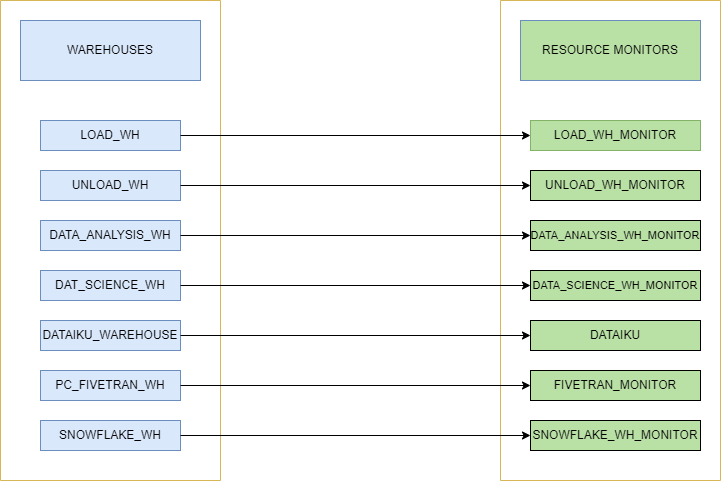

The diagram above was exported from draw.io. Its source (the exported page's mxGraphModel, read from the mxfile embedded in the PNG):
<mxGraphModel dx="1021" dy="462" grid="1" gridSize="10" guides="1" tooltips="1" connect="1" arrows="1" fold="1" page="1" pageScale="1" pageWidth="850" pageHeight="1100" math="0" shadow="0">
  <root>
    <mxCell id="0" />
    <mxCell id="1" parent="0" />
    <mxCell id="49X1NChKhrxkOFgxFyBd-10" value="" style="swimlane;startSize=0;fillColor=#FFE599;strokeColor=#d6b656;" vertex="1" parent="1">
      <mxGeometry x="30" y="90" width="220" height="480" as="geometry" />
    </mxCell>
    <mxCell id="49X1NChKhrxkOFgxFyBd-4" value="SNOWFLAKE_WH" style="rounded=0;whiteSpace=wrap;html=1;fillColor=#dae8fc;strokeColor=#6c8ebf;" vertex="1" parent="49X1NChKhrxkOFgxFyBd-10">
      <mxGeometry x="40" y="420" width="140" height="30" as="geometry" />
    </mxCell>
    <mxCell id="49X1NChKhrxkOFgxFyBd-5" value="PC_FIVETRAN_WH" style="rounded=0;whiteSpace=wrap;html=1;fillColor=#dae8fc;strokeColor=#6c8ebf;" vertex="1" parent="49X1NChKhrxkOFgxFyBd-10">
      <mxGeometry x="40" y="370" width="140" height="30" as="geometry" />
    </mxCell>
    <mxCell id="49X1NChKhrxkOFgxFyBd-6" value="DATAIKU_WAREHOUSE" style="rounded=0;whiteSpace=wrap;html=1;fillColor=#dae8fc;strokeColor=#6c8ebf;" vertex="1" parent="49X1NChKhrxkOFgxFyBd-10">
      <mxGeometry x="40" y="320" width="140" height="30" as="geometry" />
    </mxCell>
    <mxCell id="49X1NChKhrxkOFgxFyBd-8" value="DAT_SCIENCE_WH" style="rounded=0;whiteSpace=wrap;html=1;fillColor=#dae8fc;strokeColor=#6c8ebf;" vertex="1" parent="49X1NChKhrxkOFgxFyBd-10">
      <mxGeometry x="40" y="270" width="140" height="30" as="geometry" />
    </mxCell>
    <mxCell id="49X1NChKhrxkOFgxFyBd-7" value="DATA_ANALYSIS_WH" style="rounded=0;whiteSpace=wrap;html=1;fillColor=#dae8fc;strokeColor=#6c8ebf;" vertex="1" parent="49X1NChKhrxkOFgxFyBd-10">
      <mxGeometry x="40" y="220" width="140" height="30" as="geometry" />
    </mxCell>
    <mxCell id="49X1NChKhrxkOFgxFyBd-1" value="UNLOAD_WH" style="rounded=0;whiteSpace=wrap;html=1;fillColor=#dae8fc;strokeColor=#6c8ebf;" vertex="1" parent="49X1NChKhrxkOFgxFyBd-10">
      <mxGeometry x="40" y="170" width="140" height="30" as="geometry" />
    </mxCell>
    <mxCell id="49X1NChKhrxkOFgxFyBd-3" value="LOAD_WH" style="rounded=0;whiteSpace=wrap;html=1;fillColor=#dae8fc;strokeColor=#6c8ebf;" vertex="1" parent="49X1NChKhrxkOFgxFyBd-10">
      <mxGeometry x="40" y="120" width="140" height="30" as="geometry" />
    </mxCell>
    <mxCell id="49X1NChKhrxkOFgxFyBd-11" value="WAREHOUSES" style="rounded=0;whiteSpace=wrap;html=1;fillColor=#dae8fc;strokeColor=#6c8ebf;" vertex="1" parent="49X1NChKhrxkOFgxFyBd-10">
      <mxGeometry x="20" y="20" width="180" height="60" as="geometry" />
    </mxCell>
    <mxCell id="49X1NChKhrxkOFgxFyBd-12" value="" style="swimlane;startSize=0;fillColor=#FFE599;strokeColor=#d6b656;" vertex="1" parent="1">
      <mxGeometry x="530" y="90" width="220" height="480" as="geometry" />
    </mxCell>
    <mxCell id="49X1NChKhrxkOFgxFyBd-13" value="SNOWFLAKE_WH_MONITOR" style="rounded=0;whiteSpace=wrap;html=1;fillColor=#B9E0A5;" vertex="1" parent="49X1NChKhrxkOFgxFyBd-12">
      <mxGeometry x="30" y="420" width="170" height="30" as="geometry" />
    </mxCell>
    <mxCell id="49X1NChKhrxkOFgxFyBd-14" value="FIVETRAN_MONITOR" style="rounded=0;whiteSpace=wrap;html=1;fillColor=#B9E0A5;" vertex="1" parent="49X1NChKhrxkOFgxFyBd-12">
      <mxGeometry x="30" y="370" width="170" height="30" as="geometry" />
    </mxCell>
    <mxCell id="49X1NChKhrxkOFgxFyBd-15" value="DATAIKU" style="rounded=0;whiteSpace=wrap;html=1;fillColor=#B9E0A5;" vertex="1" parent="49X1NChKhrxkOFgxFyBd-12">
      <mxGeometry x="30" y="320" width="170" height="30" as="geometry" />
    </mxCell>
    <mxCell id="49X1NChKhrxkOFgxFyBd-16" value="&lt;font style=&quot;font-size: 11px&quot;&gt;DATA_SCIENCE_WH_MONITOR&lt;/font&gt;" style="rounded=0;whiteSpace=wrap;html=1;fillColor=#B9E0A5;" vertex="1" parent="49X1NChKhrxkOFgxFyBd-12">
      <mxGeometry x="30" y="270" width="170" height="30" as="geometry" />
    </mxCell>
    <mxCell id="49X1NChKhrxkOFgxFyBd-17" value="&lt;font style=&quot;font-size: 11px&quot;&gt;DATA_ANALYSIS_WH_MONITOR&lt;/font&gt;" style="rounded=0;whiteSpace=wrap;html=1;fillColor=#B9E0A5;" vertex="1" parent="49X1NChKhrxkOFgxFyBd-12">
      <mxGeometry x="30" y="220" width="170" height="30" as="geometry" />
    </mxCell>
    <mxCell id="49X1NChKhrxkOFgxFyBd-18" value="UNLOAD_WH_MONITOR" style="rounded=0;whiteSpace=wrap;html=1;fillColor=#B9E0A5;" vertex="1" parent="49X1NChKhrxkOFgxFyBd-12">
      <mxGeometry x="30" y="170" width="170" height="30" as="geometry" />
    </mxCell>
    <mxCell id="49X1NChKhrxkOFgxFyBd-19" value="LOAD_WH_MONITOR" style="rounded=0;whiteSpace=wrap;html=1;fillColor=#B9E0A5;strokeColor=#82b366;" vertex="1" parent="49X1NChKhrxkOFgxFyBd-12">
      <mxGeometry x="30" y="120" width="170" height="30" as="geometry" />
    </mxCell>
    <mxCell id="49X1NChKhrxkOFgxFyBd-20" value="RESOURCE MONITORS" style="rounded=0;whiteSpace=wrap;html=1;fillColor=#B9E0A5;strokeColor=#6c8ebf;" vertex="1" parent="49X1NChKhrxkOFgxFyBd-12">
      <mxGeometry x="20" y="20" width="180" height="60" as="geometry" />
    </mxCell>
    <mxCell id="49X1NChKhrxkOFgxFyBd-21" value="" style="endArrow=classic;html=1;rounded=0;fontSize=11;exitX=1;exitY=0.5;exitDx=0;exitDy=0;entryX=0;entryY=0.5;entryDx=0;entryDy=0;" edge="1" parent="1" source="49X1NChKhrxkOFgxFyBd-3" target="49X1NChKhrxkOFgxFyBd-19">
      <mxGeometry width="50" height="50" relative="1" as="geometry">
        <mxPoint x="400" y="250" as="sourcePoint" />
        <mxPoint x="450" y="200" as="targetPoint" />
      </mxGeometry>
    </mxCell>
    <mxCell id="49X1NChKhrxkOFgxFyBd-22" value="" style="endArrow=classic;html=1;rounded=0;fontSize=11;exitX=1;exitY=0.5;exitDx=0;exitDy=0;entryX=0;entryY=0.5;entryDx=0;entryDy=0;" edge="1" parent="1" source="49X1NChKhrxkOFgxFyBd-1" target="49X1NChKhrxkOFgxFyBd-18">
      <mxGeometry width="50" height="50" relative="1" as="geometry">
        <mxPoint x="210" y="280" as="sourcePoint" />
        <mxPoint x="560" y="280" as="targetPoint" />
      </mxGeometry>
    </mxCell>
    <mxCell id="49X1NChKhrxkOFgxFyBd-23" value="" style="endArrow=classic;html=1;rounded=0;fontSize=11;exitX=1;exitY=0.5;exitDx=0;exitDy=0;entryX=0;entryY=0.5;entryDx=0;entryDy=0;" edge="1" parent="1" source="49X1NChKhrxkOFgxFyBd-7" target="49X1NChKhrxkOFgxFyBd-17">
      <mxGeometry width="50" height="50" relative="1" as="geometry">
        <mxPoint x="300" y="360" as="sourcePoint" />
        <mxPoint x="350" y="310" as="targetPoint" />
      </mxGeometry>
    </mxCell>
    <mxCell id="49X1NChKhrxkOFgxFyBd-24" value="" style="endArrow=classic;html=1;rounded=0;fontSize=11;exitX=1;exitY=0.5;exitDx=0;exitDy=0;entryX=0;entryY=0.5;entryDx=0;entryDy=0;" edge="1" parent="1" source="49X1NChKhrxkOFgxFyBd-8" target="49X1NChKhrxkOFgxFyBd-16">
      <mxGeometry width="50" height="50" relative="1" as="geometry">
        <mxPoint x="400" y="250" as="sourcePoint" />
        <mxPoint x="450" y="200" as="targetPoint" />
      </mxGeometry>
    </mxCell>
    <mxCell id="49X1NChKhrxkOFgxFyBd-25" value="" style="endArrow=classic;html=1;rounded=0;fontSize=11;exitX=1;exitY=0.5;exitDx=0;exitDy=0;" edge="1" parent="1" source="49X1NChKhrxkOFgxFyBd-6" target="49X1NChKhrxkOFgxFyBd-15">
      <mxGeometry width="50" height="50" relative="1" as="geometry">
        <mxPoint x="390" y="470" as="sourcePoint" />
        <mxPoint x="440" y="420" as="targetPoint" />
      </mxGeometry>
    </mxCell>
    <mxCell id="49X1NChKhrxkOFgxFyBd-26" value="" style="endArrow=classic;html=1;rounded=0;fontSize=11;exitX=1;exitY=0.5;exitDx=0;exitDy=0;entryX=0;entryY=0.5;entryDx=0;entryDy=0;" edge="1" parent="1" source="49X1NChKhrxkOFgxFyBd-5" target="49X1NChKhrxkOFgxFyBd-14">
      <mxGeometry width="50" height="50" relative="1" as="geometry">
        <mxPoint x="430" y="520" as="sourcePoint" />
        <mxPoint x="480" y="470" as="targetPoint" />
      </mxGeometry>
    </mxCell>
    <mxCell id="49X1NChKhrxkOFgxFyBd-27" value="" style="endArrow=classic;html=1;rounded=0;fontSize=11;exitX=1;exitY=0.5;exitDx=0;exitDy=0;entryX=0;entryY=0.5;entryDx=0;entryDy=0;" edge="1" parent="1" source="49X1NChKhrxkOFgxFyBd-4" target="49X1NChKhrxkOFgxFyBd-13">
      <mxGeometry width="50" height="50" relative="1" as="geometry">
        <mxPoint x="400" y="580" as="sourcePoint" />
        <mxPoint x="450" y="530" as="targetPoint" />
      </mxGeometry>
    </mxCell>
  </root>
</mxGraphModel>